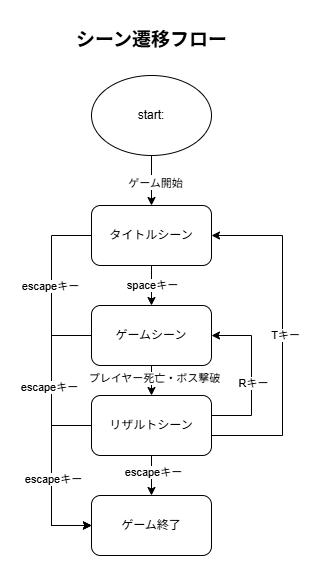

The diagram above was exported from draw.io. Its source (the exported page's mxGraphModel, read from the mxfile embedded in the PNG):
<mxGraphModel dx="954" dy="596" grid="1" gridSize="10" guides="1" tooltips="1" connect="1" arrows="1" fold="1" page="1" pageScale="1" pageWidth="827" pageHeight="1169" math="0" shadow="0">
  <root>
    <mxCell id="0" />
    <mxCell id="1" parent="0" />
    <mxCell id="WhARrATBBTFyZstNWakd-1" edge="1" parent="1" source="rDD6foreTOSgJr56JdLM-1" style="edgeStyle=orthogonalEdgeStyle;rounded=0;orthogonalLoop=1;jettySize=auto;html=1;" target="rDD6foreTOSgJr56JdLM-3" value="">
      <mxGeometry relative="1" as="geometry" />
    </mxCell>
    <mxCell id="WhARrATBBTFyZstNWakd-2" connectable="0" parent="WhARrATBBTFyZstNWakd-1" style="edgeLabel;html=1;align=center;verticalAlign=middle;resizable=0;points=[];" value="spaceキー" vertex="1">
      <mxGeometry relative="1" x="-0.0577" as="geometry">
        <mxPoint as="offset" />
      </mxGeometry>
    </mxCell>
    <mxCell id="WhARrATBBTFyZstNWakd-3" edge="1" parent="1" style="edgeStyle=orthogonalEdgeStyle;rounded=0;orthogonalLoop=1;jettySize=auto;html=1;endArrow=classic;endFill=1;startArrow=none;startFill=0;entryX=0;entryY=0.5;entryDx=0;entryDy=0;" target="rDD6foreTOSgJr56JdLM-5">
      <mxGeometry relative="1" as="geometry">
        <Array as="points">
          <mxPoint x="289" y="265" />
          <mxPoint x="289" y="555" />
        </Array>
        <mxPoint x="328.9999999999999" y="265" as="sourcePoint" />
        <mxPoint x="269" y="555" as="targetPoint" />
      </mxGeometry>
    </mxCell>
    <mxCell id="WhARrATBBTFyZstNWakd-7" connectable="0" parent="WhARrATBBTFyZstNWakd-3" style="edgeLabel;html=1;align=center;verticalAlign=middle;resizable=0;points=[];" value="escapeキー" vertex="1">
      <mxGeometry relative="1" x="-0.6154" y="-2" as="geometry">
        <mxPoint y="19" as="offset" />
      </mxGeometry>
    </mxCell>
    <mxCell id="rDD6foreTOSgJr56JdLM-1" parent="1" style="rounded=1;whiteSpace=wrap;html=1;" value="タイトルシーン" vertex="1">
      <mxGeometry height="60" width="120" x="329" y="235" as="geometry" />
    </mxCell>
    <mxCell id="rDD6foreTOSgJr56JdLM-2" parent="1" style="ellipse;whiteSpace=wrap;html=1;" value="start:" vertex="1">
      <mxGeometry height="80" width="120" x="329" y="105" as="geometry" />
    </mxCell>
    <mxCell id="rDD6foreTOSgJr56JdLM-10" edge="1" parent="1" source="rDD6foreTOSgJr56JdLM-3" style="edgeStyle=orthogonalEdgeStyle;rounded=0;orthogonalLoop=1;jettySize=auto;html=1;" target="rDD6foreTOSgJr56JdLM-4" value="">
      <mxGeometry relative="1" as="geometry" />
    </mxCell>
    <mxCell id="rDD6foreTOSgJr56JdLM-12" connectable="0" parent="rDD6foreTOSgJr56JdLM-10" style="edgeLabel;html=1;align=center;verticalAlign=middle;resizable=0;points=[];" value="プレイヤー死亡・ボス撃破" vertex="1">
      <mxGeometry relative="1" x="0.28" y="2" as="geometry">
        <mxPoint as="offset" />
      </mxGeometry>
    </mxCell>
    <mxCell id="WhARrATBBTFyZstNWakd-4" edge="1" parent="1" source="rDD6foreTOSgJr56JdLM-3" style="edgeStyle=orthogonalEdgeStyle;rounded=0;orthogonalLoop=1;jettySize=auto;html=1;exitX=0;exitY=0.5;exitDx=0;exitDy=0;entryX=0;entryY=0.5;entryDx=0;entryDy=0;" target="rDD6foreTOSgJr56JdLM-5">
      <mxGeometry relative="1" as="geometry">
        <Array as="points">
          <mxPoint x="289" y="365" />
          <mxPoint x="289" y="555" />
        </Array>
      </mxGeometry>
    </mxCell>
    <mxCell id="WhARrATBBTFyZstNWakd-6" connectable="0" parent="WhARrATBBTFyZstNWakd-4" style="edgeLabel;html=1;align=center;verticalAlign=middle;resizable=0;points=[];" value="escapeキー" vertex="1">
      <mxGeometry relative="1" x="-0.3248" y="-3" as="geometry">
        <mxPoint as="offset" />
      </mxGeometry>
    </mxCell>
    <mxCell id="rDD6foreTOSgJr56JdLM-3" parent="1" style="rounded=1;whiteSpace=wrap;html=1;" value="ゲームシーン" vertex="1">
      <mxGeometry height="60" width="120" x="329" y="335" as="geometry" />
    </mxCell>
    <mxCell id="rDD6foreTOSgJr56JdLM-11" edge="1" parent="1" source="rDD6foreTOSgJr56JdLM-4" style="edgeStyle=orthogonalEdgeStyle;rounded=0;orthogonalLoop=1;jettySize=auto;html=1;" target="rDD6foreTOSgJr56JdLM-5" value="">
      <mxGeometry relative="1" as="geometry" />
    </mxCell>
    <mxCell id="rDD6foreTOSgJr56JdLM-14" connectable="0" parent="rDD6foreTOSgJr56JdLM-11" style="edgeLabel;html=1;align=center;verticalAlign=middle;resizable=0;points=[];" value="escapeキー" vertex="1">
      <mxGeometry relative="1" x="-0.2" y="1" as="geometry">
        <mxPoint as="offset" />
      </mxGeometry>
    </mxCell>
    <mxCell id="rDD6foreTOSgJr56JdLM-15" edge="1" parent="1" source="rDD6foreTOSgJr56JdLM-4" style="edgeStyle=orthogonalEdgeStyle;rounded=0;orthogonalLoop=1;jettySize=auto;html=1;exitX=1;exitY=0.5;exitDx=0;exitDy=0;entryX=1;entryY=0.5;entryDx=0;entryDy=0;" target="rDD6foreTOSgJr56JdLM-1">
      <mxGeometry relative="1" as="geometry">
        <Array as="points">
          <mxPoint x="449" y="465" />
          <mxPoint x="520" y="465" />
          <mxPoint x="520" y="265" />
        </Array>
      </mxGeometry>
    </mxCell>
    <mxCell id="WhARrATBBTFyZstNWakd-10" connectable="0" parent="rDD6foreTOSgJr56JdLM-15" style="edgeLabel;html=1;align=center;verticalAlign=middle;resizable=0;points=[];" value="T&lt;span style=&quot;background-color: light-dark(#ffffff, var(--ge-dark-color, #121212)); color: light-dark(rgb(0, 0, 0), rgb(255, 255, 255));&quot;&gt;キー&lt;/span&gt;" vertex="1">
      <mxGeometry relative="1" x="0.0316" y="-2" as="geometry">
        <mxPoint as="offset" />
      </mxGeometry>
    </mxCell>
    <mxCell id="rDD6foreTOSgJr56JdLM-17" edge="1" parent="1" source="rDD6foreTOSgJr56JdLM-4" style="edgeStyle=orthogonalEdgeStyle;rounded=0;orthogonalLoop=1;jettySize=auto;html=1;exitX=1;exitY=0.5;exitDx=0;exitDy=0;entryX=1;entryY=0.5;entryDx=0;entryDy=0;" target="rDD6foreTOSgJr56JdLM-3">
      <mxGeometry relative="1" as="geometry">
        <Array as="points">
          <mxPoint x="449" y="445" />
          <mxPoint x="489" y="445" />
          <mxPoint x="489" y="365" />
        </Array>
      </mxGeometry>
    </mxCell>
    <mxCell id="WhARrATBBTFyZstNWakd-9" connectable="0" parent="rDD6foreTOSgJr56JdLM-17" style="edgeLabel;html=1;align=center;verticalAlign=middle;resizable=0;points=[];" value="Rキー" vertex="1">
      <mxGeometry relative="1" x="-0.0271" y="-1" as="geometry">
        <mxPoint as="offset" />
      </mxGeometry>
    </mxCell>
    <mxCell id="WhARrATBBTFyZstNWakd-5" edge="1" parent="1" source="rDD6foreTOSgJr56JdLM-4" style="edgeStyle=orthogonalEdgeStyle;rounded=0;orthogonalLoop=1;jettySize=auto;html=1;exitX=0;exitY=0.5;exitDx=0;exitDy=0;entryX=0;entryY=0.5;entryDx=0;entryDy=0;" target="rDD6foreTOSgJr56JdLM-5">
      <mxGeometry relative="1" as="geometry">
        <Array as="points">
          <mxPoint x="289" y="455" />
          <mxPoint x="289" y="555" />
        </Array>
      </mxGeometry>
    </mxCell>
    <mxCell id="WhARrATBBTFyZstNWakd-8" connectable="0" parent="WhARrATBBTFyZstNWakd-5" style="edgeLabel;html=1;align=center;verticalAlign=middle;resizable=0;points=[];" value="escapeキー" vertex="1">
      <mxGeometry relative="1" x="0.0385" y="1" as="geometry">
        <mxPoint as="offset" />
      </mxGeometry>
    </mxCell>
    <mxCell id="rDD6foreTOSgJr56JdLM-4" parent="1" style="rounded=1;whiteSpace=wrap;html=1;" value="リザルトシーン" vertex="1">
      <mxGeometry height="60" width="120" x="329" y="425" as="geometry" />
    </mxCell>
    <mxCell id="rDD6foreTOSgJr56JdLM-5" parent="1" style="rounded=1;whiteSpace=wrap;html=1;" value="ゲーム終了" vertex="1">
      <mxGeometry height="60" width="120" x="329" y="525" as="geometry" />
    </mxCell>
    <mxCell id="rDD6foreTOSgJr56JdLM-6" edge="1" parent="1" source="rDD6foreTOSgJr56JdLM-2" style="endArrow=classic;html=1;rounded=0;" target="rDD6foreTOSgJr56JdLM-1" value="">
      <mxGeometry relative="1" as="geometry">
        <mxPoint x="369" y="365" as="sourcePoint" />
        <mxPoint x="469" y="365" as="targetPoint" />
      </mxGeometry>
    </mxCell>
    <mxCell id="rDD6foreTOSgJr56JdLM-7" connectable="0" parent="rDD6foreTOSgJr56JdLM-6" style="edgeLabel;resizable=0;html=1;;align=center;verticalAlign=middle;" value="Label" vertex="1">
      <mxGeometry relative="1" as="geometry" />
    </mxCell>
    <mxCell id="rDD6foreTOSgJr56JdLM-8" connectable="0" parent="rDD6foreTOSgJr56JdLM-6" style="edgeLabel;html=1;align=center;verticalAlign=middle;resizable=0;points=[];" value="ゲーム開始" vertex="1">
      <mxGeometry relative="1" x="0.08" y="3" as="geometry">
        <mxPoint as="offset" />
      </mxGeometry>
    </mxCell>
    <mxCell id="HZXvHyg0-wrgv3tuhjeW-1" parent="1" style="text;strokeColor=none;fillColor=none;html=1;fontSize=19;fontStyle=1;verticalAlign=middle;align=center;autosizeText=1;" value="シーン遷移フロー" vertex="1">
      <mxGeometry height="40" width="160" x="309" y="50" as="geometry" />
    </mxCell>
  </root>
</mxGraphModel>